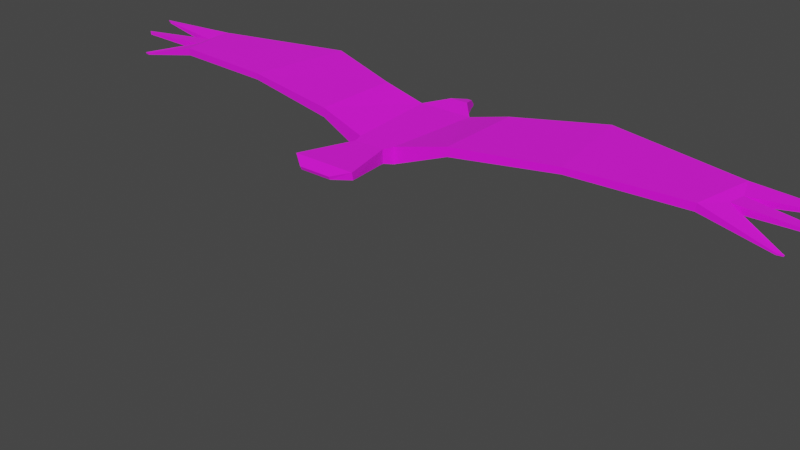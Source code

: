 # Source: bird.blend  (saved by Blender 3.0.42; exported with 4.5.12 LTS)
import bpy
from mathutils import Matrix  # noqa: F401  (used for matrix-valued properties, if any)

bpy.ops.wm.read_factory_settings(use_empty=True)
scene = bpy.context.scene
scene.name = 'Scene'

# ---- collections
col_collection = bpy.data.collections.new('Collection'); scene.collection.children.link(col_collection)

# ---- images (referenced by path relative to the original .blend; pixels are not part of the script)
import os
ASSET_DIR = os.environ.get("B2B_ASSET_DIR", "")  # directory of the original .blend (textures are referenced by path, not embedded)
HERE = os.path.dirname(os.path.abspath(__file__))  # packed textures are extracted next to this script under _unpacked/

def load_image(name, relpath, width, height, colorspace="sRGB"):
    """Load a texture the original file referenced (path relative to the .blend, or extracted next to this script)."""
    p = next((c for c in (os.path.join(HERE, relpath), os.path.join(ASSET_DIR, relpath)) if relpath and os.path.exists(c)), "")
    if p:
        img = bpy.data.images.load(p, check_existing=True)
        img.name = name
    else:  # same state as the original file: an image datablock whose file is absent (Cycles renders it pink)
        img = bpy.data.images.new(name, width, height)
        img.source = "FILE"
        img.filepath = "//" + (relpath or name)
    img.colorspace_settings.name = colorspace
    return img
img_bird_png_001 = load_image('bird.png.001', 'bird.png', 1024, 1024, 'sRGB')

# ---- materials (node trees are filled in below, after node groups)
mat_material = bpy.data.materials.new('Material')
mat_material.alpha_threshold = 0.0
mat_material.use_transparent_shadow = False
mat_material.line_color = (0.0, 0.0, 0.0, 1.0)

# ---- material node trees
mat_material.use_nodes = True; mat_material.node_tree.nodes.clear()
_N = mat_material.node_tree.nodes; _L = mat_material.node_tree.links
n0 = _N.new('ShaderNodeOutputMaterial'); n0.name = 'Material Output'; n0.location = (300, 300)
n1 = _N.new('ShaderNodeBsdfPrincipled'); n1.name = 'Principled BSDF'; n1.location = (10, 300)
n1.distribution = 'GGX'
n1.subsurface_method = 'RANDOM_WALK_SKIN'
n1.inputs[2].default_value = 1.0
n1.inputs[3].default_value = 1.45
n1.inputs[27].default_value = (0.0, 0.0, 0.0, 1.0)
n1.inputs[28].default_value = 1.0
n2 = _N.new('ShaderNodeTexImage'); n2.name = 'Image Texture'; n2.location = (-280, 280)
n2.image = img_bird_png_001
_L.new(n1.outputs[0], n0.inputs[0])
_L.new(n2.outputs[0], n1.inputs[0])
n0.is_active_output = True

# ---- world
world_world = bpy.data.worlds.new('World'); scene.world = world_world
world_world.use_nodes = True; world_world.node_tree.nodes.clear()
_N = world_world.node_tree.nodes; _L = world_world.node_tree.links
n0 = _N.new('ShaderNodeOutputWorld'); n0.name = 'World Output'; n0.location = (300, 300)
n1 = _N.new('ShaderNodeBackground'); n1.name = 'Background'; n1.location = (10, 300)
n1.inputs[0].default_value = (0.05088, 0.05088, 0.05088, 1.0)
_L.new(n1.outputs[0], n0.inputs[0])
n0.is_active_output = True
world_world.color = (0.05088, 0.05088, 0.05088)
world_world.use_sun_shadow = False
world_world.sun_shadow_jitter_overblur = 0.0

# ---- meshes
me_plane = bpy.data.meshes.new('Plane')
me_plane.from_pydata([(0.7471, -1.621, 0.273), (1.082, 2.143, 0.273), (0.5987, -2.031, 0.273), (1.223, -4.244, 0.3786), (0.6259, -4.685, 0.218), (2.742, -1.306, 0.7142), (2.761, 2.138, 0.7142), (6.717, -0.7114, 0.924), (6.128, 3.3, 0.924), (11.03, -0.3448, 0.9157), (11.48, 2.114, 0.8725), (11.61, 0.6035, 0.7601), (11.73, 1.306, 0.7478), (14.88, 1.815, 0.8302), (14.58, 1.662, 0.837), (14.64, 0.611, 0.5849), (14.9, 0.8053, 0.5802), (13.57, -0.4441, 0.1823), (13.78, -0.4003, 0.1791), (0.7471, -1.621, -0.364), (1.082, 2.143, -0.6323), (0.5987, -2.031, -0.2485), (1.223, -4.192, 0.09317), (0.6259, -4.634, 0.09461), (2.742, -1.306, 0.3551), (2.761, 2.138, 0.3551), (6.717, -0.7114, 0.6804), (6.128, 3.3, 0.6804), (11.0, -0.3448, 0.6271), (11.45, 2.114, 0.5838), (11.58, 0.6035, 0.4688), (11.71, 1.306, 0.4564), (14.85, 1.807, 0.7843), (14.56, 1.653, 0.7911), (14.61, 0.6042, 0.5384), (14.88, 0.7986, 0.5337), (13.54, -0.4441, 0.1362), (13.75, -0.4003, 0.133), (0.3558, 2.968, 0.4006), (0.3558, 2.968, -0.2453), (0.09961, 3.604, 0.2491), (0.09961, 3.604, -0.07316), (0.01056, 3.867, 0.009464), (0.01056, 3.867, -0.06743), (-1.49e-08, -1.621, 0.273), (-1.49e-08, 2.143, 0.273), (-1.49e-08, -2.031, 0.273), (-5.96e-08, -4.244, 0.3786), (-8.941e-08, -4.685, 0.218), (-1.49e-08, -1.621, -0.3062), (-1.49e-08, 2.143, -0.5746), (-1.49e-08, -2.031, -0.2485), (-5.96e-08, -4.192, 0.09317), (-8.941e-08, -4.634, 0.09461), (-1.49e-08, 2.968, 0.4006), (-1.49e-08, 2.968, -0.2041), (-1.49e-08, 3.604, 0.2491), (-1.49e-08, 3.604, -0.0526), (-1.537e-08, 3.867, 0.009464), (-1.537e-08, 3.867, -0.06743)], [], [(44, 0, 1, 45), (1, 0, 5, 6), (6, 5, 7, 8), (8, 7, 9, 10), (10, 9, 11, 12), (10, 12, 14, 13), (12, 11, 15, 16), (11, 9, 17, 18), (49, 50, 20, 19), (20, 25, 24, 19), (25, 27, 26, 24), (27, 29, 28, 26), (29, 31, 30, 28), (29, 32, 33, 31), (31, 35, 34, 30), (30, 37, 36, 28), (0, 2, 21, 19), (2, 3, 22, 21), (3, 4, 23, 22), (1, 6, 25, 20), (5, 0, 19, 24), (6, 8, 27, 25), (7, 5, 24, 26), (8, 10, 29, 27), (9, 7, 26, 28), (13, 14, 33, 32), (10, 13, 32, 29), (14, 12, 31, 33), (16, 15, 34, 35), (12, 16, 35, 31), (15, 11, 30, 34), (18, 17, 36, 37), (11, 18, 37, 30), (17, 9, 28, 36), (1, 20, 39, 38), (45, 1, 38, 54), (40, 41, 43, 42), (54, 38, 40, 56), (38, 39, 41, 40), (58, 42, 43, 59), (56, 40, 42, 58), (41, 57, 59, 43), (39, 55, 57, 41), (4, 48, 53, 23), (20, 50, 55, 39), (22, 23, 53, 52), (21, 22, 52, 51), (19, 21, 51, 49), (3, 47, 48, 4), (2, 46, 47, 3), (0, 44, 46, 2)])
_uv = me_plane.uv_layers.new(name='UVMap')
_uv.uv.foreach_set('vector', [0.9987, 0.3698, 0.9501, 0.3698, 0.9278, 0.1188, 0.9987, 0.1188, 0.9278, 0.1188, 0.9501, 0.3698, 0.8138, 0.3491, 0.812, 0.1194, 0.812, 0.1194, 0.8138, 0.3491, 0.5482, 0.3101, 0.5868, 0.0424, 0.5868, 0.0424, 0.5482, 0.3101, 0.2606, 0.2864, 0.2302, 0.1224, 0.2302, 0.1224, 0.2606, 0.2864, 0.2204, 0.2233, 0.2117, 0.1765, 0.2302, 0.1224, 0.2117, 0.1765, 0.02237, 0.1472, 0.002867, 0.1365, 0.2117, 0.1765, 0.2204, 0.2233, 0.01777, 0.2232, 7.59e-05, 0.2103, 0.2204, 0.2233, 0.2606, 0.2864, 0.08445, 0.294, 0.07061, 0.2904, 0.8924, 0.6788, 0.8922, 0.8878, 0.8322, 0.888, 0.8509, 0.679, 0.8322, 0.888, 0.7244, 0.8833, 0.733, 0.6928, 0.8509, 0.679, 0.7244, 0.8833, 0.5346, 0.9403, 0.511, 0.717, 0.733, 0.6928, 0.5346, 0.9403, 0.2125, 0.8675, 0.2646, 0.7189, 0.511, 0.717, 0.2125, 0.8675, 0.2024, 0.8116, 0.2194, 0.7701, 0.2646, 0.7189, 0.2125, 0.8675, 0.01484, 0.901, 0.02898, 0.8881, 0.2024, 0.8116, 0.2024, 0.8116, 0.07701, 0.7121, 0.088, 0.7104, 0.2194, 0.7701, 0.2194, 0.7701, 0.1539, 0.658, 0.1628, 0.654, 0.2646, 0.7189, 0.5786, 0.5943, 0.5958, 0.5932, 0.5971, 0.6138, 0.5802, 0.6194, 0.5958, 0.5932, 0.6861, 0.5835, 0.6849, 0.5949, 0.5971, 0.6138, 0.6861, 0.5835, 0.7155, 0.5898, 0.7142, 0.595, 0.6849, 0.5949, 0.1537, 0.4135, 0.2142, 0.3868, 0.2153, 0.41, 0.1565, 0.4719, 0.498, 0.5818, 0.5786, 0.5943, 0.5802, 0.6194, 0.4989, 0.5959, 0.2142, 0.3868, 0.3448, 0.3771, 0.3455, 0.3928, 0.2153, 0.41, 0.3392, 0.5832, 0.498, 0.5818, 0.4989, 0.5959, 0.3397, 0.5928, 0.3448, 0.3771, 0.5468, 0.3863, 0.5467, 0.4049, 0.3455, 0.3928, 0.1687, 0.594, 0.3392, 0.5832, 0.3397, 0.5928, 0.1705, 0.6053, 0.9832, 0.9628, 0.9806, 0.9529, 0.9812, 0.9514, 0.9838, 0.9613, 0.5468, 0.3863, 0.6727, 0.3914, 0.6719, 0.3952, 0.5467, 0.4049, 0.9806, 0.9529, 0.9625, 0.8728, 0.9669, 0.8683, 0.9812, 0.9514, 0.9338, 0.7912, 0.9359, 0.7806, 0.9369, 0.7803, 0.9349, 0.7908, 0.9625, 0.8728, 0.9338, 0.7912, 0.9349, 0.7908, 0.9669, 0.8683, 0.9359, 0.7806, 0.9522, 0.69, 0.9571, 0.6922, 0.9369, 0.7803, 0.9699, 0.6196, 0.9734, 0.617, 0.9741, 0.618, 0.9706, 0.6206, 0.9522, 0.69, 0.9699, 0.6196, 0.9706, 0.6206, 0.9571, 0.6922, 0.0704, 0.629, 0.1687, 0.594, 0.1705, 0.6053, 0.07161, 0.6308, 0.1537, 0.4135, 0.1565, 0.4719, 0.1148, 0.4458, 0.1128, 0.4041, 0.9987, 0.1188, 0.9278, 0.1188, 0.9762, 0.06308, 0.9987, 0.06308, 0.08805, 0.4131, 0.08904, 0.4339, 0.08076, 0.4357, 0.0803, 0.4259, 0.9987, 0.06308, 0.9762, 0.06308, 0.9933, 0.01947, 0.9987, 0.01947, 0.1128, 0.4041, 0.1148, 0.4458, 0.08904, 0.4339, 0.08805, 0.4131, 0.07991, 0.4259, 0.0803, 0.4259, 0.08076, 0.4357, 0.08037, 0.4357, 0.9996, 0.01947, 0.9933, 0.01947, 0.9992, 7.591e-05, 0.9996, 7.591e-05, 0.888, 0.9739, 0.8937, 0.9741, 0.8926, 0.986, 0.892, 0.986, 0.8736, 0.9375, 0.8935, 0.9379, 0.8937, 0.9741, 0.888, 0.9739, 0.7155, 0.5898, 0.7394, 0.5957, 0.7382, 0.6009, 0.7142, 0.595, 0.8322, 0.888, 0.8922, 0.8878, 0.8935, 0.9379, 0.8736, 0.9375, 0.8262, 0.534, 0.8594, 0.5114, 0.8931, 0.5088, 0.894, 0.5347, 0.8595, 0.6555, 0.8262, 0.534, 0.894, 0.5347, 0.8927, 0.6559, 0.8509, 0.679, 0.8595, 0.6555, 0.8927, 0.6559, 0.8924, 0.6788, 0.9183, 0.5449, 0.9987, 0.5449, 0.9987, 0.5762, 0.9582, 0.5762, 0.96, 0.3971, 0.9987, 0.3971, 0.9987, 0.5449, 0.9183, 0.5449, 0.9501, 0.3698, 0.9987, 0.3698, 0.9987, 0.3971, 0.96, 0.3971])
me_plane.materials.append(mat_material)
me_plane.use_remesh_fix_poles = True
me_plane.use_remesh_preserve_attributes = False
me_plane.update()
arm_bonegroup = bpy.data.armatures.new('BoneGroup')  # bones are not reproduced

# ---- objects
ob_reference = bpy.data.objects.new('reference', None)
ob_bird = bpy.data.objects.new('Bird', me_plane)
ob_skeleton = bpy.data.objects.new('Skeleton', arm_bonegroup)

# ---- transforms, parenting, visibility, modifiers, constraints
ob_reference.location = (-0.1474, 0.8035, -7.21)
ob_reference.rotation_euler = (0.0, -0.0, -0.6148)
ob_reference.scale = (2.562, 2.562, 2.562)
ob_reference.empty_display_type = 'IMAGE'
ob_reference.empty_display_size = 5.0
ob_bird.parent = ob_skeleton
ob_bird.matrix_parent_inverse = Matrix(((1.0, -0.0, 0.0, 0.003384), (-0.0, 1.0, -0.0, 0.4415), (-0.0, -0.0, 1.0, 0.2209), (-0.0, 0.0, -0.0, 1.0)))
ob_bird.location = (-0.003384, -0.4415, -0.2209)
ob_bird.scale = (0.3896, 0.3896, 0.3896)
_vg = ob_bird.vertex_groups.new(name='body_r')
for _i, _w in zip([0, 1, 2, 3, 4, 5, 6, 19, 20, 21, 22, 23, 24, 25, 38, 39, 40, 41, 42, 43, 44, 45, 46, 47, 48, 49, 50, 51, 52, 53, 54, 55, 56, 57, 58, 59], [0.7713, 0.7068, 0.8314, 0.8555, 0.8581, 0.1147, 0.08085, 0.8109, 0.7507, 0.8435, 0.8552, 0.8578, 0.1236, 0.08922, 0.763, 0.7809, 0.7773, 0.7805, 0.7802, 0.7806, 0.8113, 0.7536, 0.8318, 0.8576, 0.8592, 0.8439, 0.8021, 0.8516, 0.8592, 0.8594, 0.7633, 0.7913, 0.7772, 0.7808, 0.7802, 0.7806]): _vg.add([_i], _w, 'REPLACE')
_vg = ob_bird.vertex_groups.new(name='w1_r')
for _i, _w in zip([0, 1, 2, 3, 4, 5, 6, 7, 8, 19, 20, 21, 22, 23, 24, 25, 26, 27, 38, 39, 40, 41, 42, 43, 44, 45, 46, 47, 48, 49, 50, 51, 52, 53, 54, 55, 56, 57, 58, 59], [0.001717, 0.000162, 0.007854, 3.906e-05, 9.725e-07, 0.9939, 0.978, 6.309e-06, 0.0, 0.0005699, 0.002379, 1.322e-06, 0.0009786, 5.035e-07, 0.8515, 0.6176, 0.000299, 0.002542, 1.089e-07, 7.989e-06, 0.0, 0.001039, 6.177e-06, 3.339e-05, 9.321e-08, 5.799e-12, 3.647e-12, 2.675e-10, 1.066e-06, 7.559e-12, 1.459e-07, 7.679e-12, 8.288e-10, 9.716e-05, 6.201e-13, 7.254e-06, 1.818e-12, 0.001361, 4.042e-06, 0.05099]): _vg.add([_i], _w, 'REPLACE')
_vg = ob_bird.vertex_groups.new(name='w2_r')
for _i, _w in zip([0, 1, 2, 3, 4, 5, 6, 7, 8, 9, 10, 11, 12, 19, 20, 21, 22, 23, 24, 25, 26, 27, 38, 39, 40, 41, 42, 43, 44, 45, 46, 47, 48, 49, 50, 51, 52, 53, 54, 55, 56, 57, 58, 59], [0.0, 0.0003581, 0.0, 0.0, 0.0, 0.3319, 0.5997, 0.9906, 0.9864, 0.0, 0.0, 0.0, 0.0, 0.0, 0.06574, 0.0, 0.0, 0.0, 0.1294, 0.249, 0.9379, 0.4481, 0.003371, 0.0001981, 0.002341, 0.0001439, 0.0004771, 0.0003741, 0.0, 0.001595, 0.0, 0.0, 0.0, 0.0, 0.0, 0.0, 0.0, 0.0, 0.0, 7.751e-06, 0.00486, 8.49e-05, 0.0005157, 0.0005657]): _vg.add([_i], _w, 'REPLACE')
_vg = ob_bird.vertex_groups.new(name='w3_r')
for _i, _w in zip([5, 6, 7, 8, 9, 10, 11, 12, 13, 14, 15, 16, 17, 18, 24, 25, 26, 27, 28, 29, 30, 31, 32, 33, 34, 35, 36, 37], [0.05574, 0.04396, 0.03769, 0.009674, 0.9973, 0.9891, 0.9995, 0.9982, 1.0, 0.9991, 0.9997, 0.9999, 0.9996, 0.9996, 0.05267, 0.03833, 0.1129, 0.521, 0.9969, 0.988, 0.9996, 0.9977, 1.0, 0.9991, 0.9997, 0.9998, 0.9996, 0.9996]): _vg.add([_i], _w, 'REPLACE')
_m = ob_bird.modifiers.new('Armature', 'ARMATURE')
_m.object = ob_skeleton
_m = ob_bird.modifiers.new('Mirror', 'MIRROR')
_m.merge_threshold = 0.05
ob_skeleton.location = (-0.003384, -0.4415, -0.2209)
ob_skeleton.scale = (0.5, 0.5, 0.5)

# ---- collection membership
col_collection.objects.link(ob_reference)
col_collection.objects.link(ob_bird)
col_collection.objects.link(ob_skeleton)

# ---- scene / render settings (as saved in the file)
scene.frame_start = 1; scene.frame_end = 30; scene.frame_set(17)
scene.render.engine = 'BLENDER_EEVEE_NEXT'
scene.cycles.sampling_pattern = 'TABULATED_SOBOL'
scene.cycles.use_light_tree = False
scene.view_settings.view_transform = 'Filmic'
bpy.context.view_layer.update()

# ---- added for rendering (the .blend has no active camera and no usable light): camera, sun
cam_auto = bpy.data.cameras.new('AutoCamera')
cam_auto.lens = 50.0
cam_auto.sensor_width = 36.0
cam_auto.clip_end = 1000.0
ob_auto_camera = bpy.data.objects.new('AutoCamera', cam_auto)
scene.collection.objects.link(ob_auto_camera)
ob_auto_camera.location = (4.44329, -5.85719, 2.67676)
ob_auto_camera.rotation_euler = (1.09748, -7.21219e-08, 0.694738)
scene.camera = ob_auto_camera
light_auto_sun = bpy.data.lights.new('AutoSun', 'SUN')
light_auto_sun.energy = 3.0
light_auto_sun.angle = 0.0523599
ob_auto_sun = bpy.data.objects.new('AutoSun', light_auto_sun)
scene.collection.objects.link(ob_auto_sun)
ob_auto_sun.rotation_euler = (0.872665, 0.174533, 0.523599)
bpy.context.view_layer.update()
